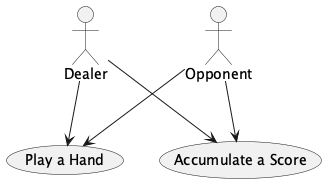

The diagram above was rendered by PlantUML. Its source (embedded in the PNG):
@startuml
'https://plantuml.com/use-case-diagram

actor Dealer
actor Opponent
usecase "Play a Hand" as hand
usecase "Accumulate a Score" as game
Dealer --> hand
Dealer --> game
Opponent --> hand
Opponent --> game

@enduml